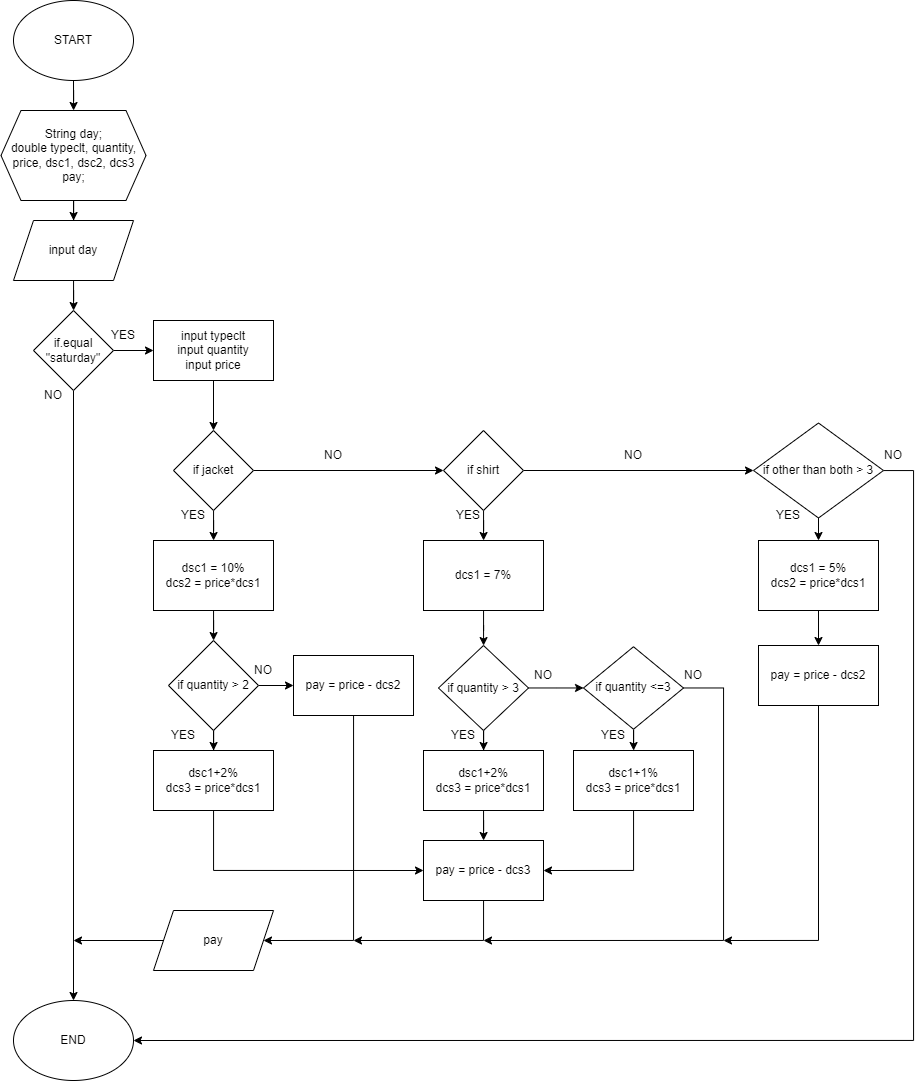

The diagram above was exported from draw.io. Its source (the exported page's mxGraphModel, read from the mxfile embedded in the PNG):
<mxGraphModel dx="1021" dy="529" grid="1" gridSize="10" guides="1" tooltips="1" connect="1" arrows="1" fold="1" page="1" pageScale="1" pageWidth="827" pageHeight="1169" math="0" shadow="0">
  <root>
    <mxCell id="0" />
    <mxCell id="1" parent="0" />
    <mxCell id="ex8DBovCzruciOmn-tLX-18" value="" style="edgeStyle=orthogonalEdgeStyle;rounded=0;orthogonalLoop=1;jettySize=auto;html=1;" edge="1" parent="1" source="ex8DBovCzruciOmn-tLX-1" target="ex8DBovCzruciOmn-tLX-2">
      <mxGeometry relative="1" as="geometry" />
    </mxCell>
    <mxCell id="ex8DBovCzruciOmn-tLX-1" value="START" style="ellipse;whiteSpace=wrap;html=1;" vertex="1" parent="1">
      <mxGeometry x="100" y="30" width="120" height="80" as="geometry" />
    </mxCell>
    <mxCell id="ex8DBovCzruciOmn-tLX-19" value="" style="edgeStyle=orthogonalEdgeStyle;rounded=0;orthogonalLoop=1;jettySize=auto;html=1;" edge="1" parent="1" source="ex8DBovCzruciOmn-tLX-2" target="ex8DBovCzruciOmn-tLX-3">
      <mxGeometry relative="1" as="geometry" />
    </mxCell>
    <mxCell id="ex8DBovCzruciOmn-tLX-2" value="String day;&lt;br&gt;double typeclt, quantity, price, dsc1, dsc2, dcs3 pay;" style="shape=hexagon;perimeter=hexagonPerimeter2;whiteSpace=wrap;html=1;fixedSize=1;" vertex="1" parent="1">
      <mxGeometry x="87.5" y="140" width="145" height="90" as="geometry" />
    </mxCell>
    <mxCell id="ex8DBovCzruciOmn-tLX-20" value="" style="edgeStyle=orthogonalEdgeStyle;rounded=0;orthogonalLoop=1;jettySize=auto;html=1;" edge="1" parent="1" source="ex8DBovCzruciOmn-tLX-3" target="ex8DBovCzruciOmn-tLX-7">
      <mxGeometry relative="1" as="geometry" />
    </mxCell>
    <mxCell id="ex8DBovCzruciOmn-tLX-3" value="input day" style="shape=parallelogram;perimeter=parallelogramPerimeter;whiteSpace=wrap;html=1;fixedSize=1;" vertex="1" parent="1">
      <mxGeometry x="100" y="250" width="120" height="60" as="geometry" />
    </mxCell>
    <mxCell id="ex8DBovCzruciOmn-tLX-21" value="" style="edgeStyle=orthogonalEdgeStyle;rounded=0;orthogonalLoop=1;jettySize=auto;html=1;" edge="1" parent="1" source="ex8DBovCzruciOmn-tLX-7" target="ex8DBovCzruciOmn-tLX-11">
      <mxGeometry relative="1" as="geometry" />
    </mxCell>
    <mxCell id="ex8DBovCzruciOmn-tLX-72" style="edgeStyle=orthogonalEdgeStyle;rounded=0;orthogonalLoop=1;jettySize=auto;html=1;entryX=0.5;entryY=0;entryDx=0;entryDy=0;" edge="1" parent="1" source="ex8DBovCzruciOmn-tLX-7" target="ex8DBovCzruciOmn-tLX-69">
      <mxGeometry relative="1" as="geometry" />
    </mxCell>
    <mxCell id="ex8DBovCzruciOmn-tLX-7" value="if.equal &quot;saturday&quot;" style="rhombus;whiteSpace=wrap;html=1;" vertex="1" parent="1">
      <mxGeometry x="120" y="340" width="80" height="80" as="geometry" />
    </mxCell>
    <mxCell id="ex8DBovCzruciOmn-tLX-13" value="" style="edgeStyle=orthogonalEdgeStyle;rounded=0;orthogonalLoop=1;jettySize=auto;html=1;" edge="1" parent="1" source="ex8DBovCzruciOmn-tLX-11" target="ex8DBovCzruciOmn-tLX-12">
      <mxGeometry relative="1" as="geometry" />
    </mxCell>
    <mxCell id="ex8DBovCzruciOmn-tLX-11" value="input typeclt&lt;br&gt;input quantity&lt;br&gt;input price" style="rounded=0;whiteSpace=wrap;html=1;" vertex="1" parent="1">
      <mxGeometry x="240" y="350" width="120" height="60" as="geometry" />
    </mxCell>
    <mxCell id="ex8DBovCzruciOmn-tLX-16" value="" style="edgeStyle=orthogonalEdgeStyle;rounded=0;orthogonalLoop=1;jettySize=auto;html=1;" edge="1" parent="1" source="ex8DBovCzruciOmn-tLX-12" target="ex8DBovCzruciOmn-tLX-14">
      <mxGeometry relative="1" as="geometry" />
    </mxCell>
    <mxCell id="ex8DBovCzruciOmn-tLX-23" value="" style="edgeStyle=orthogonalEdgeStyle;rounded=0;orthogonalLoop=1;jettySize=auto;html=1;" edge="1" parent="1" source="ex8DBovCzruciOmn-tLX-12" target="ex8DBovCzruciOmn-tLX-22">
      <mxGeometry relative="1" as="geometry" />
    </mxCell>
    <mxCell id="ex8DBovCzruciOmn-tLX-12" value="if jacket" style="rhombus;whiteSpace=wrap;html=1;" vertex="1" parent="1">
      <mxGeometry x="260" y="460" width="80" height="80" as="geometry" />
    </mxCell>
    <mxCell id="ex8DBovCzruciOmn-tLX-17" value="" style="edgeStyle=orthogonalEdgeStyle;rounded=0;orthogonalLoop=1;jettySize=auto;html=1;" edge="1" parent="1" source="ex8DBovCzruciOmn-tLX-14" target="ex8DBovCzruciOmn-tLX-15">
      <mxGeometry relative="1" as="geometry" />
    </mxCell>
    <mxCell id="ex8DBovCzruciOmn-tLX-26" value="" style="edgeStyle=orthogonalEdgeStyle;rounded=0;orthogonalLoop=1;jettySize=auto;html=1;" edge="1" parent="1" source="ex8DBovCzruciOmn-tLX-14" target="ex8DBovCzruciOmn-tLX-24">
      <mxGeometry relative="1" as="geometry" />
    </mxCell>
    <mxCell id="ex8DBovCzruciOmn-tLX-14" value="if shirt" style="rhombus;whiteSpace=wrap;html=1;" vertex="1" parent="1">
      <mxGeometry x="530" y="460" width="80" height="80" as="geometry" />
    </mxCell>
    <mxCell id="ex8DBovCzruciOmn-tLX-27" value="" style="edgeStyle=orthogonalEdgeStyle;rounded=0;orthogonalLoop=1;jettySize=auto;html=1;" edge="1" parent="1" source="ex8DBovCzruciOmn-tLX-15" target="ex8DBovCzruciOmn-tLX-25">
      <mxGeometry relative="1" as="geometry" />
    </mxCell>
    <mxCell id="ex8DBovCzruciOmn-tLX-70" style="edgeStyle=orthogonalEdgeStyle;rounded=0;orthogonalLoop=1;jettySize=auto;html=1;entryX=1;entryY=0.5;entryDx=0;entryDy=0;" edge="1" parent="1" source="ex8DBovCzruciOmn-tLX-15" target="ex8DBovCzruciOmn-tLX-69">
      <mxGeometry relative="1" as="geometry">
        <mxPoint x="905" y="970" as="targetPoint" />
        <Array as="points">
          <mxPoint x="1000" y="500" />
          <mxPoint x="1000" y="1070" />
        </Array>
      </mxGeometry>
    </mxCell>
    <mxCell id="ex8DBovCzruciOmn-tLX-15" value="if other than both &amp;gt; 3" style="rhombus;whiteSpace=wrap;html=1;" vertex="1" parent="1">
      <mxGeometry x="840" y="452.5" width="130" height="95" as="geometry" />
    </mxCell>
    <mxCell id="ex8DBovCzruciOmn-tLX-29" value="" style="edgeStyle=orthogonalEdgeStyle;rounded=0;orthogonalLoop=1;jettySize=auto;html=1;" edge="1" parent="1" source="ex8DBovCzruciOmn-tLX-22" target="ex8DBovCzruciOmn-tLX-28">
      <mxGeometry relative="1" as="geometry" />
    </mxCell>
    <mxCell id="ex8DBovCzruciOmn-tLX-22" value="dsc1 = 10%&lt;br&gt;dcs2 = price*dcs1" style="rounded=0;whiteSpace=wrap;html=1;" vertex="1" parent="1">
      <mxGeometry x="240" y="570" width="120" height="70" as="geometry" />
    </mxCell>
    <mxCell id="ex8DBovCzruciOmn-tLX-40" value="" style="edgeStyle=orthogonalEdgeStyle;rounded=0;orthogonalLoop=1;jettySize=auto;html=1;" edge="1" parent="1" source="ex8DBovCzruciOmn-tLX-24" target="ex8DBovCzruciOmn-tLX-34">
      <mxGeometry relative="1" as="geometry" />
    </mxCell>
    <mxCell id="ex8DBovCzruciOmn-tLX-24" value="dcs1 = 7%" style="rounded=0;whiteSpace=wrap;html=1;" vertex="1" parent="1">
      <mxGeometry x="510" y="570" width="120" height="70" as="geometry" />
    </mxCell>
    <mxCell id="ex8DBovCzruciOmn-tLX-46" value="" style="edgeStyle=orthogonalEdgeStyle;rounded=0;orthogonalLoop=1;jettySize=auto;html=1;" edge="1" parent="1" source="ex8DBovCzruciOmn-tLX-25" target="ex8DBovCzruciOmn-tLX-39">
      <mxGeometry relative="1" as="geometry" />
    </mxCell>
    <mxCell id="ex8DBovCzruciOmn-tLX-25" value="dcs1 = 5%&lt;br&gt;dcs2 = price*dcs1" style="rounded=0;whiteSpace=wrap;html=1;" vertex="1" parent="1">
      <mxGeometry x="845" y="570" width="120" height="70" as="geometry" />
    </mxCell>
    <mxCell id="ex8DBovCzruciOmn-tLX-31" value="" style="edgeStyle=orthogonalEdgeStyle;rounded=0;orthogonalLoop=1;jettySize=auto;html=1;" edge="1" parent="1" source="ex8DBovCzruciOmn-tLX-28" target="ex8DBovCzruciOmn-tLX-30">
      <mxGeometry relative="1" as="geometry" />
    </mxCell>
    <mxCell id="ex8DBovCzruciOmn-tLX-33" value="" style="edgeStyle=orthogonalEdgeStyle;rounded=0;orthogonalLoop=1;jettySize=auto;html=1;" edge="1" parent="1" source="ex8DBovCzruciOmn-tLX-28" target="ex8DBovCzruciOmn-tLX-32">
      <mxGeometry relative="1" as="geometry" />
    </mxCell>
    <mxCell id="ex8DBovCzruciOmn-tLX-28" value="if quantity &amp;gt; 2" style="rhombus;whiteSpace=wrap;html=1;" vertex="1" parent="1">
      <mxGeometry x="255" y="670" width="90" height="90" as="geometry" />
    </mxCell>
    <mxCell id="ex8DBovCzruciOmn-tLX-64" style="edgeStyle=orthogonalEdgeStyle;rounded=0;orthogonalLoop=1;jettySize=auto;html=1;entryX=0;entryY=0.5;entryDx=0;entryDy=0;" edge="1" parent="1" source="ex8DBovCzruciOmn-tLX-30" target="ex8DBovCzruciOmn-tLX-61">
      <mxGeometry relative="1" as="geometry">
        <Array as="points">
          <mxPoint x="300" y="900" />
        </Array>
      </mxGeometry>
    </mxCell>
    <mxCell id="ex8DBovCzruciOmn-tLX-30" value="dsc1+2%&lt;br&gt;dcs3 = price*dcs1" style="rounded=0;whiteSpace=wrap;html=1;" vertex="1" parent="1">
      <mxGeometry x="240" y="780" width="120" height="60" as="geometry" />
    </mxCell>
    <mxCell id="ex8DBovCzruciOmn-tLX-60" style="edgeStyle=orthogonalEdgeStyle;rounded=0;orthogonalLoop=1;jettySize=auto;html=1;entryX=1;entryY=0.5;entryDx=0;entryDy=0;" edge="1" parent="1" source="ex8DBovCzruciOmn-tLX-32" target="ex8DBovCzruciOmn-tLX-58">
      <mxGeometry relative="1" as="geometry">
        <Array as="points">
          <mxPoint x="440" y="970" />
        </Array>
      </mxGeometry>
    </mxCell>
    <mxCell id="ex8DBovCzruciOmn-tLX-32" value="pay = price - dcs2" style="rounded=0;whiteSpace=wrap;html=1;" vertex="1" parent="1">
      <mxGeometry x="380" y="685" width="120" height="60" as="geometry" />
    </mxCell>
    <mxCell id="ex8DBovCzruciOmn-tLX-53" value="" style="edgeStyle=orthogonalEdgeStyle;rounded=0;orthogonalLoop=1;jettySize=auto;html=1;" edge="1" parent="1" source="ex8DBovCzruciOmn-tLX-34" target="ex8DBovCzruciOmn-tLX-52">
      <mxGeometry relative="1" as="geometry" />
    </mxCell>
    <mxCell id="ex8DBovCzruciOmn-tLX-56" value="" style="edgeStyle=orthogonalEdgeStyle;rounded=0;orthogonalLoop=1;jettySize=auto;html=1;" edge="1" parent="1" source="ex8DBovCzruciOmn-tLX-34" target="ex8DBovCzruciOmn-tLX-54">
      <mxGeometry relative="1" as="geometry" />
    </mxCell>
    <mxCell id="ex8DBovCzruciOmn-tLX-34" value="if quantity &amp;gt; 3" style="rhombus;whiteSpace=wrap;html=1;" vertex="1" parent="1">
      <mxGeometry x="525" y="675" width="90" height="85" as="geometry" />
    </mxCell>
    <mxCell id="ex8DBovCzruciOmn-tLX-68" style="edgeStyle=orthogonalEdgeStyle;rounded=0;orthogonalLoop=1;jettySize=auto;html=1;" edge="1" parent="1" source="ex8DBovCzruciOmn-tLX-39">
      <mxGeometry relative="1" as="geometry">
        <mxPoint x="810" y="970" as="targetPoint" />
        <Array as="points">
          <mxPoint x="905" y="970" />
        </Array>
      </mxGeometry>
    </mxCell>
    <mxCell id="ex8DBovCzruciOmn-tLX-39" value="pay = price - dcs2" style="rounded=0;whiteSpace=wrap;html=1;" vertex="1" parent="1">
      <mxGeometry x="845" y="675" width="120" height="60" as="geometry" />
    </mxCell>
    <mxCell id="ex8DBovCzruciOmn-tLX-57" value="" style="edgeStyle=orthogonalEdgeStyle;rounded=0;orthogonalLoop=1;jettySize=auto;html=1;" edge="1" parent="1" source="ex8DBovCzruciOmn-tLX-52" target="ex8DBovCzruciOmn-tLX-55">
      <mxGeometry relative="1" as="geometry" />
    </mxCell>
    <mxCell id="ex8DBovCzruciOmn-tLX-67" style="edgeStyle=orthogonalEdgeStyle;rounded=0;orthogonalLoop=1;jettySize=auto;html=1;" edge="1" parent="1" source="ex8DBovCzruciOmn-tLX-52">
      <mxGeometry relative="1" as="geometry">
        <mxPoint x="570" y="970" as="targetPoint" />
        <Array as="points">
          <mxPoint x="810" y="718" />
          <mxPoint x="810" y="970" />
        </Array>
      </mxGeometry>
    </mxCell>
    <mxCell id="ex8DBovCzruciOmn-tLX-52" value="if quantity &amp;lt;=3" style="rhombus;whiteSpace=wrap;html=1;" vertex="1" parent="1">
      <mxGeometry x="670" y="676.25" width="100" height="82.5" as="geometry" />
    </mxCell>
    <mxCell id="ex8DBovCzruciOmn-tLX-62" value="" style="edgeStyle=orthogonalEdgeStyle;rounded=0;orthogonalLoop=1;jettySize=auto;html=1;" edge="1" parent="1" source="ex8DBovCzruciOmn-tLX-54" target="ex8DBovCzruciOmn-tLX-61">
      <mxGeometry relative="1" as="geometry" />
    </mxCell>
    <mxCell id="ex8DBovCzruciOmn-tLX-54" value="dsc1+2%&lt;br&gt;dcs3 = price*dcs1" style="rounded=0;whiteSpace=wrap;html=1;" vertex="1" parent="1">
      <mxGeometry x="510" y="780" width="120" height="60" as="geometry" />
    </mxCell>
    <mxCell id="ex8DBovCzruciOmn-tLX-63" style="edgeStyle=orthogonalEdgeStyle;rounded=0;orthogonalLoop=1;jettySize=auto;html=1;entryX=1;entryY=0.5;entryDx=0;entryDy=0;" edge="1" parent="1" source="ex8DBovCzruciOmn-tLX-55" target="ex8DBovCzruciOmn-tLX-61">
      <mxGeometry relative="1" as="geometry">
        <Array as="points">
          <mxPoint x="720" y="900" />
        </Array>
      </mxGeometry>
    </mxCell>
    <mxCell id="ex8DBovCzruciOmn-tLX-55" value="dsc1+1%&lt;br&gt;dcs3 = price*dcs1" style="rounded=0;whiteSpace=wrap;html=1;" vertex="1" parent="1">
      <mxGeometry x="660" y="780" width="120" height="60" as="geometry" />
    </mxCell>
    <mxCell id="ex8DBovCzruciOmn-tLX-73" style="edgeStyle=orthogonalEdgeStyle;rounded=0;orthogonalLoop=1;jettySize=auto;html=1;" edge="1" parent="1" source="ex8DBovCzruciOmn-tLX-58">
      <mxGeometry relative="1" as="geometry">
        <mxPoint x="160" y="970" as="targetPoint" />
      </mxGeometry>
    </mxCell>
    <mxCell id="ex8DBovCzruciOmn-tLX-58" value="pay" style="shape=parallelogram;perimeter=parallelogramPerimeter;whiteSpace=wrap;html=1;fixedSize=1;" vertex="1" parent="1">
      <mxGeometry x="240" y="940" width="120" height="60" as="geometry" />
    </mxCell>
    <mxCell id="ex8DBovCzruciOmn-tLX-65" style="edgeStyle=orthogonalEdgeStyle;rounded=0;orthogonalLoop=1;jettySize=auto;html=1;" edge="1" parent="1" source="ex8DBovCzruciOmn-tLX-61">
      <mxGeometry relative="1" as="geometry">
        <mxPoint x="440" y="970" as="targetPoint" />
        <Array as="points">
          <mxPoint x="570" y="970" />
        </Array>
      </mxGeometry>
    </mxCell>
    <mxCell id="ex8DBovCzruciOmn-tLX-61" value="pay = price - dcs3" style="rounded=0;whiteSpace=wrap;html=1;" vertex="1" parent="1">
      <mxGeometry x="510" y="870" width="120" height="60" as="geometry" />
    </mxCell>
    <mxCell id="ex8DBovCzruciOmn-tLX-69" value="END" style="ellipse;whiteSpace=wrap;html=1;" vertex="1" parent="1">
      <mxGeometry x="100" y="1030" width="120" height="80" as="geometry" />
    </mxCell>
    <mxCell id="ex8DBovCzruciOmn-tLX-74" value="YES" style="text;html=1;strokeColor=none;fillColor=none;align=center;verticalAlign=middle;whiteSpace=wrap;rounded=0;" vertex="1" parent="1">
      <mxGeometry x="180" y="350" width="60" height="30" as="geometry" />
    </mxCell>
    <mxCell id="ex8DBovCzruciOmn-tLX-75" value="YES" style="text;html=1;strokeColor=none;fillColor=none;align=center;verticalAlign=middle;whiteSpace=wrap;rounded=0;" vertex="1" parent="1">
      <mxGeometry x="250" y="530" width="60" height="30" as="geometry" />
    </mxCell>
    <mxCell id="ex8DBovCzruciOmn-tLX-76" value="YES" style="text;html=1;strokeColor=none;fillColor=none;align=center;verticalAlign=middle;whiteSpace=wrap;rounded=0;" vertex="1" parent="1">
      <mxGeometry x="240" y="750" width="60" height="30" as="geometry" />
    </mxCell>
    <mxCell id="ex8DBovCzruciOmn-tLX-77" value="YES" style="text;html=1;strokeColor=none;fillColor=none;align=center;verticalAlign=middle;whiteSpace=wrap;rounded=0;" vertex="1" parent="1">
      <mxGeometry x="525" y="530" width="60" height="30" as="geometry" />
    </mxCell>
    <mxCell id="ex8DBovCzruciOmn-tLX-78" value="YES" style="text;html=1;strokeColor=none;fillColor=none;align=center;verticalAlign=middle;whiteSpace=wrap;rounded=0;" vertex="1" parent="1">
      <mxGeometry x="520" y="750" width="60" height="30" as="geometry" />
    </mxCell>
    <mxCell id="ex8DBovCzruciOmn-tLX-79" value="YES" style="text;html=1;strokeColor=none;fillColor=none;align=center;verticalAlign=middle;whiteSpace=wrap;rounded=0;" vertex="1" parent="1">
      <mxGeometry x="670" y="750" width="60" height="30" as="geometry" />
    </mxCell>
    <mxCell id="ex8DBovCzruciOmn-tLX-80" value="YES" style="text;html=1;strokeColor=none;fillColor=none;align=center;verticalAlign=middle;whiteSpace=wrap;rounded=0;" vertex="1" parent="1">
      <mxGeometry x="845" y="530" width="60" height="30" as="geometry" />
    </mxCell>
    <mxCell id="ex8DBovCzruciOmn-tLX-82" value="NO" style="text;html=1;strokeColor=none;fillColor=none;align=center;verticalAlign=middle;whiteSpace=wrap;rounded=0;" vertex="1" parent="1">
      <mxGeometry x="110" y="410" width="60" height="30" as="geometry" />
    </mxCell>
    <mxCell id="ex8DBovCzruciOmn-tLX-83" value="NO" style="text;html=1;strokeColor=none;fillColor=none;align=center;verticalAlign=middle;whiteSpace=wrap;rounded=0;" vertex="1" parent="1">
      <mxGeometry x="390" y="470" width="60" height="30" as="geometry" />
    </mxCell>
    <mxCell id="ex8DBovCzruciOmn-tLX-84" value="NO" style="text;html=1;strokeColor=none;fillColor=none;align=center;verticalAlign=middle;whiteSpace=wrap;rounded=0;" vertex="1" parent="1">
      <mxGeometry x="690" y="470" width="60" height="30" as="geometry" />
    </mxCell>
    <mxCell id="ex8DBovCzruciOmn-tLX-85" value="NO" style="text;html=1;strokeColor=none;fillColor=none;align=center;verticalAlign=middle;whiteSpace=wrap;rounded=0;" vertex="1" parent="1">
      <mxGeometry x="950" y="470" width="60" height="30" as="geometry" />
    </mxCell>
    <mxCell id="ex8DBovCzruciOmn-tLX-86" value="NO" style="text;html=1;strokeColor=none;fillColor=none;align=center;verticalAlign=middle;whiteSpace=wrap;rounded=0;" vertex="1" parent="1">
      <mxGeometry x="600" y="690" width="60" height="30" as="geometry" />
    </mxCell>
    <mxCell id="ex8DBovCzruciOmn-tLX-87" value="NO" style="text;html=1;strokeColor=none;fillColor=none;align=center;verticalAlign=middle;whiteSpace=wrap;rounded=0;" vertex="1" parent="1">
      <mxGeometry x="750" y="690" width="60" height="30" as="geometry" />
    </mxCell>
    <mxCell id="ex8DBovCzruciOmn-tLX-88" value="NO" style="text;html=1;strokeColor=none;fillColor=none;align=center;verticalAlign=middle;whiteSpace=wrap;rounded=0;" vertex="1" parent="1">
      <mxGeometry x="320" y="685" width="60" height="30" as="geometry" />
    </mxCell>
  </root>
</mxGraphModel>